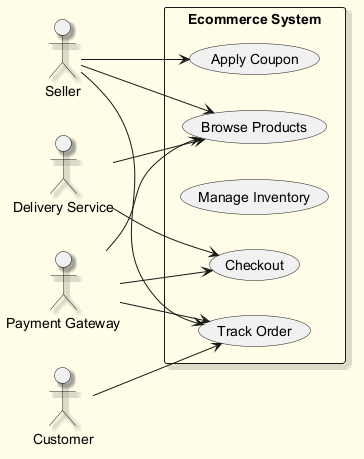

The diagram above was rendered by PlantUML. Its source (embedded in the PNG):
@startuml
skinparam backgroundColor #FFFDE7
skinparam classBackgroundColor #FFF9C4
skinparam classBorderColor #F57F17
skinparam shadowing true
left to right direction
actor "Seller" as Seller
actor "Payment Gateway" as PaymentGateway
actor "Delivery Service" as DeliveryService
actor "Customer" as Customer
rectangle "Ecommerce System" {
  usecase "Browse Products" as UC_BrowseProducts
  usecase "Checkout" as UC_Checkout
  usecase "Manage Inventory" as UC_ManageInventory
  usecase "Apply Coupon" as UC_ApplyCoupon
  usecase "Track Order" as UC_TrackOrder
}
Seller --> UC_TrackOrder
Seller --> UC_BrowseProducts
Seller --> UC_ApplyCoupon
PaymentGateway --> UC_Checkout
PaymentGateway --> UC_BrowseProducts
PaymentGateway --> UC_TrackOrder
DeliveryService --> UC_Checkout
DeliveryService --> UC_BrowseProducts
Customer --> UC_TrackOrder
@enduml